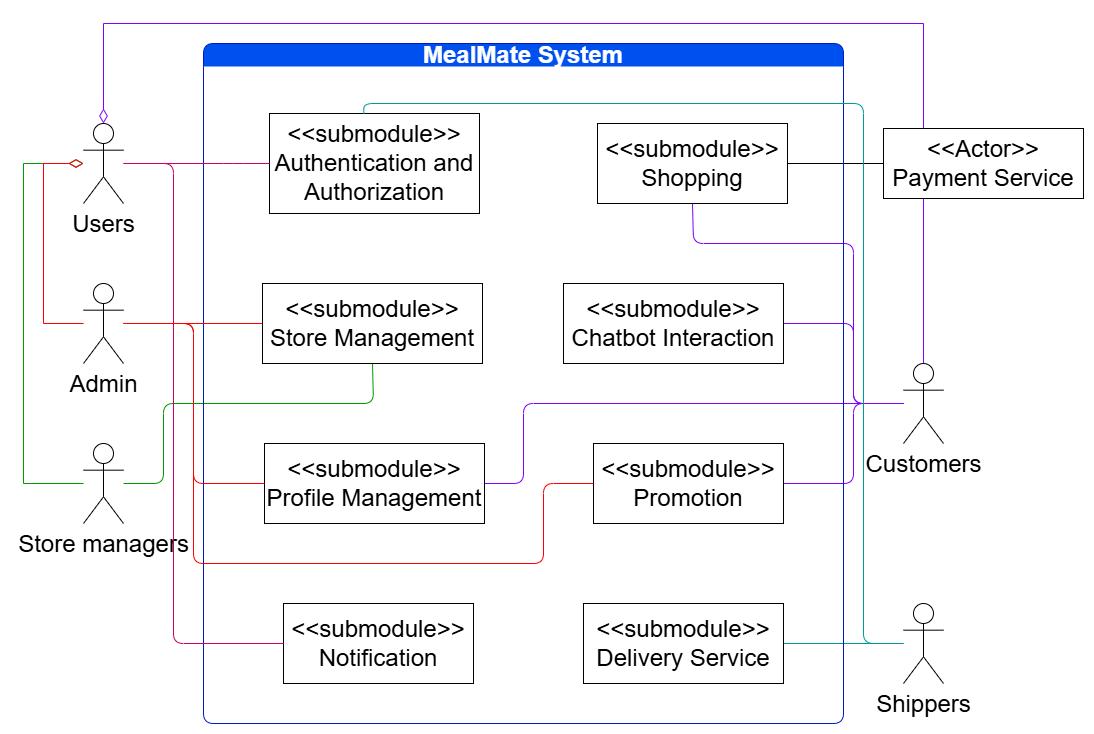

The diagram above was exported from draw.io. Its source (the exported page's mxGraphModel, read from the mxfile embedded in the PNG):
<mxGraphModel dx="2497" dy="839" grid="1" gridSize="10" guides="1" tooltips="1" connect="1" arrows="1" fold="1" page="1" pageScale="1" pageWidth="850" pageHeight="1100" math="0" shadow="0">
  <root>
    <mxCell id="0" />
    <mxCell id="1" parent="0" />
    <mxCell id="AbTmlHtSwjTFIyub1JDK-8" style="edgeStyle=orthogonalEdgeStyle;rounded=0;orthogonalLoop=1;jettySize=auto;html=1;entryX=0.5;entryY=0;entryDx=0;entryDy=0;entryPerimeter=0;endArrow=diamondThin;endFill=0;endSize=12;strokeColor=#7F00FF;fontSize=24;" parent="1" source="6ScShbNsOhGdeLOatCA6-51" target="AbTmlHtSwjTFIyub1JDK-1" edge="1">
      <mxGeometry relative="1" as="geometry">
        <Array as="points">
          <mxPoint x="800" y="140" />
          <mxPoint x="-20" y="140" />
        </Array>
      </mxGeometry>
    </mxCell>
    <mxCell id="GRlVNMXsqn-a5ylEbYXV-6" style="edgeStyle=orthogonalEdgeStyle;rounded=1;orthogonalLoop=1;jettySize=auto;html=1;entryX=1;entryY=0.5;entryDx=0;entryDy=0;curved=0;endArrow=none;endFill=0;strokeColor=#7F00FF;fontSize=24;" parent="1" source="6ScShbNsOhGdeLOatCA6-51" target="wVowM-IFsjgg8MSFFg_B-34" edge="1">
      <mxGeometry relative="1" as="geometry">
        <Array as="points">
          <mxPoint x="730" y="520" />
          <mxPoint x="730" y="600" />
        </Array>
      </mxGeometry>
    </mxCell>
    <mxCell id="GRlVNMXsqn-a5ylEbYXV-7" style="edgeStyle=orthogonalEdgeStyle;rounded=1;orthogonalLoop=1;jettySize=auto;html=1;entryX=1;entryY=0.5;entryDx=0;entryDy=0;curved=0;endArrow=none;endFill=0;strokeColor=#7F00FF;fontSize=24;" parent="1" source="6ScShbNsOhGdeLOatCA6-51" target="wVowM-IFsjgg8MSFFg_B-32" edge="1">
      <mxGeometry relative="1" as="geometry">
        <Array as="points">
          <mxPoint x="730" y="520" />
          <mxPoint x="730" y="440" />
        </Array>
      </mxGeometry>
    </mxCell>
    <mxCell id="GRlVNMXsqn-a5ylEbYXV-8" style="edgeStyle=orthogonalEdgeStyle;rounded=1;orthogonalLoop=1;jettySize=auto;html=1;entryX=0.5;entryY=1;entryDx=0;entryDy=0;curved=0;endArrow=none;endFill=0;strokeColor=#7F00FF;fontSize=24;" parent="1" source="6ScShbNsOhGdeLOatCA6-51" target="wVowM-IFsjgg8MSFFg_B-30" edge="1">
      <mxGeometry relative="1" as="geometry">
        <Array as="points">
          <mxPoint x="730" y="520" />
          <mxPoint x="730" y="360" />
          <mxPoint x="570" y="360" />
        </Array>
      </mxGeometry>
    </mxCell>
    <mxCell id="uimsLNZJNQ4Mb2zDt87D-1" style="edgeStyle=orthogonalEdgeStyle;rounded=1;orthogonalLoop=1;jettySize=auto;html=1;entryX=1;entryY=0.5;entryDx=0;entryDy=0;curved=0;endArrow=none;endFill=0;strokeColor=#7F00FF;fontSize=24;" parent="1" source="6ScShbNsOhGdeLOatCA6-51" target="GRlVNMXsqn-a5ylEbYXV-11" edge="1">
      <mxGeometry relative="1" as="geometry">
        <Array as="points">
          <mxPoint x="400" y="520" />
          <mxPoint x="400" y="600" />
        </Array>
      </mxGeometry>
    </mxCell>
    <mxCell id="6ScShbNsOhGdeLOatCA6-51" value="Customers" style="shape=umlActor;verticalLabelPosition=bottom;verticalAlign=top;html=1;outlineConnect=0;fontSize=24;" parent="1" vertex="1">
      <mxGeometry x="780" y="480" width="40" height="80" as="geometry" />
    </mxCell>
    <mxCell id="AbTmlHtSwjTFIyub1JDK-6" style="edgeStyle=orthogonalEdgeStyle;rounded=0;orthogonalLoop=1;jettySize=auto;html=1;endArrow=diamondThin;endFill=0;endSize=12;strokeColor=#009900;fontSize=24;" parent="1" source="6ScShbNsOhGdeLOatCA6-59" target="AbTmlHtSwjTFIyub1JDK-1" edge="1">
      <mxGeometry relative="1" as="geometry">
        <Array as="points">
          <mxPoint x="-100" y="600" />
          <mxPoint x="-100" y="280" />
        </Array>
      </mxGeometry>
    </mxCell>
    <mxCell id="GRlVNMXsqn-a5ylEbYXV-12" style="edgeStyle=orthogonalEdgeStyle;rounded=1;orthogonalLoop=1;jettySize=auto;html=1;entryX=0.5;entryY=1;entryDx=0;entryDy=0;curved=0;endArrow=none;endFill=0;strokeColor=#009900;fontSize=24;" parent="1" source="6ScShbNsOhGdeLOatCA6-59" target="wVowM-IFsjgg8MSFFg_B-31" edge="1">
      <mxGeometry relative="1" as="geometry">
        <Array as="points">
          <mxPoint x="40" y="600" />
          <mxPoint x="40" y="520" />
          <mxPoint x="250" y="520" />
        </Array>
      </mxGeometry>
    </mxCell>
    <mxCell id="6ScShbNsOhGdeLOatCA6-59" value="Store managers" style="shape=umlActor;verticalLabelPosition=bottom;verticalAlign=top;html=1;outlineConnect=0;fontSize=24;" parent="1" vertex="1">
      <mxGeometry x="-40" y="560" width="40" height="80" as="geometry" />
    </mxCell>
    <mxCell id="vChq7t6eXmiovLzKTfLI-8" style="edgeStyle=orthogonalEdgeStyle;rounded=0;orthogonalLoop=1;jettySize=auto;html=1;entryX=1;entryY=0.5;entryDx=0;entryDy=0;endArrow=none;endFill=0;strokeColor=#009999;fontSize=24;" parent="1" source="6ScShbNsOhGdeLOatCA6-67" target="wVowM-IFsjgg8MSFFg_B-35" edge="1">
      <mxGeometry relative="1" as="geometry" />
    </mxCell>
    <mxCell id="6ScShbNsOhGdeLOatCA6-67" value="Shippers" style="shape=umlActor;verticalLabelPosition=bottom;verticalAlign=top;html=1;outlineConnect=0;fontSize=24;" parent="1" vertex="1">
      <mxGeometry x="780" y="720" width="40" height="80" as="geometry" />
    </mxCell>
    <mxCell id="vChq7t6eXmiovLzKTfLI-9" style="rounded=0;orthogonalLoop=1;jettySize=auto;html=1;entryX=1;entryY=0.5;entryDx=0;entryDy=0;endArrow=none;endFill=0;fontSize=24;" parent="1" source="6ScShbNsOhGdeLOatCA6-77" target="wVowM-IFsjgg8MSFFg_B-30" edge="1">
      <mxGeometry relative="1" as="geometry" />
    </mxCell>
    <mxCell id="6ScShbNsOhGdeLOatCA6-77" value="&amp;lt;&amp;lt;Actor&amp;gt;&amp;gt;&lt;br&gt;Payment Service" style="rounded=0;whiteSpace=wrap;html=1;fontSize=24;" parent="1" vertex="1">
      <mxGeometry x="760" y="245" width="200" height="70" as="geometry" />
    </mxCell>
    <mxCell id="wVowM-IFsjgg8MSFFg_B-4" value="MealMate System" style="swimlane;whiteSpace=wrap;html=1;fillColor=#0050ef;swimlaneLine=0;fontSize=24;strokeColor=#001DBC;fontColor=#ffffff;rounded=1;" parent="1" vertex="1">
      <mxGeometry x="80" y="160" width="640" height="680" as="geometry" />
    </mxCell>
    <mxCell id="wVowM-IFsjgg8MSFFg_B-29" value="&lt;font&gt;&amp;lt;&amp;lt;submodule&amp;gt;&amp;gt;&lt;/font&gt;&lt;div&gt;&lt;font&gt;Authentication and Authorization&lt;/font&gt;&lt;/div&gt;" style="rounded=0;whiteSpace=wrap;html=1;fontSize=24;" parent="wVowM-IFsjgg8MSFFg_B-4" vertex="1">
      <mxGeometry x="66" y="70" width="210" height="100" as="geometry" />
    </mxCell>
    <mxCell id="wVowM-IFsjgg8MSFFg_B-30" value="&lt;font&gt;&amp;lt;&amp;lt;submodule&amp;gt;&amp;gt;&lt;/font&gt;&lt;div&gt;&lt;span&gt;Shopping&lt;/span&gt;&lt;/div&gt;" style="rounded=0;whiteSpace=wrap;html=1;fontSize=24;" parent="wVowM-IFsjgg8MSFFg_B-4" vertex="1">
      <mxGeometry x="394" y="80" width="190" height="80" as="geometry" />
    </mxCell>
    <mxCell id="wVowM-IFsjgg8MSFFg_B-31" value="&lt;font&gt;&amp;lt;&amp;lt;submodule&amp;gt;&amp;gt;&lt;/font&gt;&lt;div&gt;&lt;span&gt;Store Management&lt;/span&gt;&lt;/div&gt;" style="rounded=0;whiteSpace=wrap;html=1;fontSize=24;" parent="wVowM-IFsjgg8MSFFg_B-4" vertex="1">
      <mxGeometry x="59" y="240" width="220" height="80" as="geometry" />
    </mxCell>
    <mxCell id="wVowM-IFsjgg8MSFFg_B-32" value="&lt;font&gt;&amp;lt;&amp;lt;submodule&amp;gt;&amp;gt;&lt;/font&gt;&lt;div&gt;&lt;span&gt;Chatbot Interaction&lt;/span&gt;&lt;/div&gt;" style="rounded=0;whiteSpace=wrap;html=1;fontSize=24;" parent="wVowM-IFsjgg8MSFFg_B-4" vertex="1">
      <mxGeometry x="360" y="240" width="220" height="80" as="geometry" />
    </mxCell>
    <mxCell id="wVowM-IFsjgg8MSFFg_B-33" value="&lt;font&gt;&amp;lt;&amp;lt;submodule&amp;gt;&amp;gt;&lt;/font&gt;&lt;div&gt;&lt;span&gt;Notification&lt;/span&gt;&lt;/div&gt;" style="rounded=0;whiteSpace=wrap;html=1;fontSize=24;" parent="wVowM-IFsjgg8MSFFg_B-4" vertex="1">
      <mxGeometry x="80" y="560" width="190" height="80" as="geometry" />
    </mxCell>
    <mxCell id="wVowM-IFsjgg8MSFFg_B-34" value="&lt;font&gt;&amp;lt;&amp;lt;submodule&amp;gt;&amp;gt;&lt;/font&gt;&lt;div&gt;&lt;span&gt;Promotion&lt;/span&gt;&lt;/div&gt;" style="rounded=0;whiteSpace=wrap;html=1;fontSize=24;" parent="wVowM-IFsjgg8MSFFg_B-4" vertex="1">
      <mxGeometry x="390" y="400" width="190" height="80" as="geometry" />
    </mxCell>
    <mxCell id="wVowM-IFsjgg8MSFFg_B-35" value="&lt;font&gt;&amp;lt;&amp;lt;submodule&amp;gt;&amp;gt;&lt;/font&gt;&lt;div&gt;&lt;span&gt;Delivery Service&lt;/span&gt;&lt;/div&gt;" style="rounded=0;whiteSpace=wrap;html=1;fontSize=24;" parent="wVowM-IFsjgg8MSFFg_B-4" vertex="1">
      <mxGeometry x="380" y="560" width="200" height="80" as="geometry" />
    </mxCell>
    <mxCell id="GRlVNMXsqn-a5ylEbYXV-11" value="&lt;font&gt;&amp;lt;&amp;lt;submodule&amp;gt;&amp;gt;&lt;/font&gt;&lt;div&gt;&lt;span&gt;Profile Management&lt;/span&gt;&lt;/div&gt;" style="rounded=0;whiteSpace=wrap;html=1;fontSize=24;" parent="wVowM-IFsjgg8MSFFg_B-4" vertex="1">
      <mxGeometry x="61" y="400" width="220" height="80" as="geometry" />
    </mxCell>
    <mxCell id="AbTmlHtSwjTFIyub1JDK-7" style="edgeStyle=orthogonalEdgeStyle;rounded=0;orthogonalLoop=1;jettySize=auto;html=1;endArrow=diamondThin;endFill=0;endSize=12;strokeColor=#FF0000;fontSize=24;" parent="1" source="wVowM-IFsjgg8MSFFg_B-37" target="AbTmlHtSwjTFIyub1JDK-1" edge="1">
      <mxGeometry relative="1" as="geometry">
        <Array as="points">
          <mxPoint x="-80" y="440" />
          <mxPoint x="-80" y="280" />
        </Array>
      </mxGeometry>
    </mxCell>
    <mxCell id="GRlVNMXsqn-a5ylEbYXV-5" style="edgeStyle=orthogonalEdgeStyle;rounded=1;orthogonalLoop=1;jettySize=auto;html=1;entryX=0;entryY=0.5;entryDx=0;entryDy=0;curved=0;endArrow=none;endFill=0;strokeColor=#FF0000;fontSize=24;" parent="1" source="wVowM-IFsjgg8MSFFg_B-37" target="wVowM-IFsjgg8MSFFg_B-34" edge="1">
      <mxGeometry relative="1" as="geometry">
        <Array as="points">
          <mxPoint x="70" y="440" />
          <mxPoint x="70" y="680" />
          <mxPoint x="420" y="680" />
          <mxPoint x="420" y="600" />
        </Array>
      </mxGeometry>
    </mxCell>
    <mxCell id="GRlVNMXsqn-a5ylEbYXV-13" style="edgeStyle=orthogonalEdgeStyle;rounded=1;orthogonalLoop=1;jettySize=auto;html=1;entryX=0;entryY=0.5;entryDx=0;entryDy=0;curved=0;endArrow=none;endFill=0;strokeColor=#FF0000;fontSize=24;" parent="1" source="wVowM-IFsjgg8MSFFg_B-37" target="GRlVNMXsqn-a5ylEbYXV-11" edge="1">
      <mxGeometry relative="1" as="geometry">
        <Array as="points">
          <mxPoint x="70" y="440" />
          <mxPoint x="70" y="600" />
        </Array>
      </mxGeometry>
    </mxCell>
    <mxCell id="wVowM-IFsjgg8MSFFg_B-37" value="Admin" style="shape=umlActor;verticalLabelPosition=bottom;verticalAlign=top;html=1;outlineConnect=0;fontSize=24;" parent="1" vertex="1">
      <mxGeometry x="-40" y="400" width="40" height="80" as="geometry" />
    </mxCell>
    <mxCell id="AbTmlHtSwjTFIyub1JDK-9" style="edgeStyle=orthogonalEdgeStyle;rounded=1;orthogonalLoop=1;jettySize=auto;html=1;entryX=0;entryY=0.5;entryDx=0;entryDy=0;strokeColor=#CC0066;curved=0;endArrow=none;endFill=0;fontSize=24;" parent="1" source="AbTmlHtSwjTFIyub1JDK-1" target="wVowM-IFsjgg8MSFFg_B-29" edge="1">
      <mxGeometry relative="1" as="geometry">
        <Array as="points">
          <mxPoint x="110" y="280" />
          <mxPoint x="110" y="280" />
        </Array>
      </mxGeometry>
    </mxCell>
    <mxCell id="GRlVNMXsqn-a5ylEbYXV-14" style="edgeStyle=orthogonalEdgeStyle;rounded=1;orthogonalLoop=1;jettySize=auto;html=1;entryX=0;entryY=0.5;entryDx=0;entryDy=0;strokeColor=#CC0066;curved=0;endArrow=none;endFill=0;fontSize=24;" parent="1" source="AbTmlHtSwjTFIyub1JDK-1" target="wVowM-IFsjgg8MSFFg_B-33" edge="1">
      <mxGeometry relative="1" as="geometry">
        <Array as="points">
          <mxPoint x="50" y="280" />
          <mxPoint x="50" y="760" />
        </Array>
      </mxGeometry>
    </mxCell>
    <mxCell id="AbTmlHtSwjTFIyub1JDK-1" value="Users" style="shape=umlActor;verticalLabelPosition=bottom;verticalAlign=top;html=1;outlineConnect=0;fontSize=24;" parent="1" vertex="1">
      <mxGeometry x="-40" y="240" width="40" height="80" as="geometry" />
    </mxCell>
    <mxCell id="GRlVNMXsqn-a5ylEbYXV-10" style="edgeStyle=orthogonalEdgeStyle;rounded=1;orthogonalLoop=1;jettySize=auto;html=1;entryX=0;entryY=0.5;entryDx=0;entryDy=0;curved=0;endArrow=none;endFill=0;strokeColor=#FF0000;fontSize=24;" parent="1" source="wVowM-IFsjgg8MSFFg_B-37" target="wVowM-IFsjgg8MSFFg_B-31" edge="1">
      <mxGeometry relative="1" as="geometry">
        <mxPoint x="-60" y="440" as="sourcePoint" />
        <Array as="points">
          <mxPoint x="140" y="440" />
          <mxPoint x="140" y="440" />
        </Array>
      </mxGeometry>
    </mxCell>
    <mxCell id="AbTmlHtSwjTFIyub1JDK-10" style="edgeStyle=orthogonalEdgeStyle;rounded=1;orthogonalLoop=1;jettySize=auto;html=1;entryX=0.449;entryY=0.005;entryDx=0;entryDy=0;entryPerimeter=0;curved=0;endArrow=none;endFill=0;strokeColor=#009999;fontSize=24;" parent="1" source="6ScShbNsOhGdeLOatCA6-67" target="wVowM-IFsjgg8MSFFg_B-29" edge="1">
      <mxGeometry relative="1" as="geometry">
        <Array as="points">
          <mxPoint x="740" y="760" />
          <mxPoint x="740" y="220" />
          <mxPoint x="241" y="220" />
        </Array>
      </mxGeometry>
    </mxCell>
  </root>
</mxGraphModel>